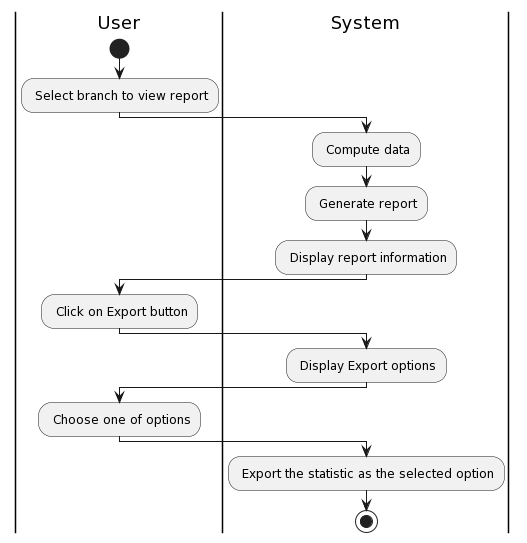

The diagram above was rendered by PlantUML. Its source (embedded in the PNG):
@startuml
|User|
start
: Select branch to view report;
|System|
: Compute data;
: Generate report;
: Display report information;
|User|
: Click on Export button;
|System|
: Display Export options;
|User|
: Choose one of options;
|System|
: Export the statistic as the selected option;
stop
@enduml